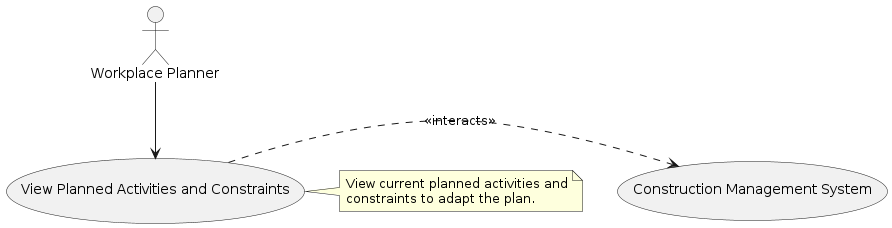

The diagram above was rendered by PlantUML. Its source (embedded in the PNG):
@startuml
actor "Workplace Planner" as Planner

Planner --> (View Planned Activities and Constraints)

(View Planned Activities and Constraints) .> (Construction Management System) : <<interacts>>

note right of (View Planned Activities and Constraints)
  View current planned activities and
  constraints to adapt the plan.
end note
@enduml